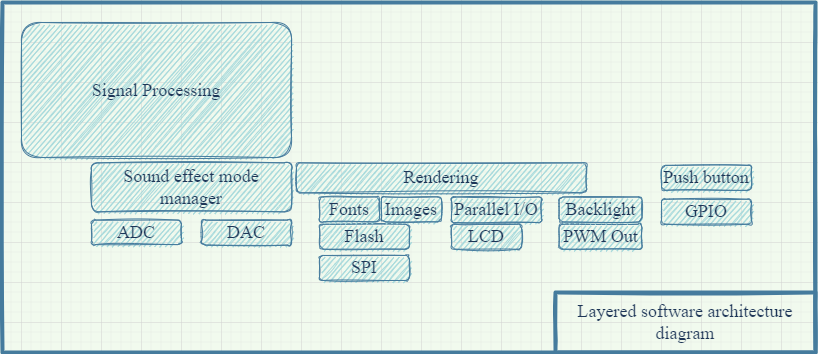

The diagram above was exported from draw.io. Its source (the exported page's mxGraphModel, read from the mxfile embedded in the PNG):
<mxGraphModel dx="64" dy="1014" grid="1" gridSize="10" guides="1" tooltips="1" connect="1" arrows="1" fold="1" page="1" pageScale="1" pageWidth="827" pageHeight="1169" background="#F1FAEE" math="0" shadow="0">
  <root>
    <mxCell id="0" />
    <mxCell id="1" parent="0" />
    <mxCell id="_cQQ4zKw65ApkX48gSsA-11" value="" style="rounded=0;whiteSpace=wrap;html=1;sketch=1;fontColor=#1D3557;strokeColor=#457B9D;fillColor=none;strokeWidth=4;" vertex="1" parent="1">
      <mxGeometry x="1661" y="360" width="813" height="350" as="geometry" />
    </mxCell>
    <mxCell id="_cQQ4zKw65ApkX48gSsA-12" value="&lt;font face=&quot;Computer Modern&quot; style=&quot;font-size: 18px&quot;&gt;Layered software architecture diagram&lt;/font&gt;" style="rounded=0;whiteSpace=wrap;html=1;sketch=1;fontColor=#1D3557;strokeColor=#457B9D;strokeWidth=4;fillColor=none;" vertex="1" parent="1">
      <mxGeometry x="2214" y="650" width="260" height="60" as="geometry" />
    </mxCell>
    <mxCell id="_cQQ4zKw65ApkX48gSsA-14" value="&lt;font face=&quot;Computer Modern&quot;&gt;&lt;span style=&quot;font-size: 18px&quot;&gt;Signal Processing&lt;/span&gt;&lt;/font&gt;" style="rounded=1;whiteSpace=wrap;html=1;fillColor=#A8DADC;strokeColor=#457B9D;fontColor=#1D3557;sketch=1;" vertex="1" parent="1">
      <mxGeometry x="1680" y="380" width="270" height="135" as="geometry" />
    </mxCell>
    <mxCell id="_cQQ4zKw65ApkX48gSsA-15" value="&lt;font face=&quot;Computer Modern&quot;&gt;&lt;span style=&quot;font-size: 18px&quot;&gt;ADC&lt;/span&gt;&lt;/font&gt;" style="rounded=1;whiteSpace=wrap;html=1;fillColor=#A8DADC;strokeColor=#457B9D;fontColor=#1D3557;sketch=1;" vertex="1" parent="1">
      <mxGeometry x="1750" y="577.6" width="90" height="24.5" as="geometry" />
    </mxCell>
    <mxCell id="_cQQ4zKw65ApkX48gSsA-16" value="&lt;font face=&quot;Computer Modern&quot;&gt;&lt;span style=&quot;font-size: 18px&quot;&gt;DAC&lt;/span&gt;&lt;/font&gt;" style="rounded=1;whiteSpace=wrap;html=1;fillColor=#A8DADC;strokeColor=#457B9D;fontColor=#1D3557;sketch=1;" vertex="1" parent="1">
      <mxGeometry x="1860" y="577.6" width="90" height="25" as="geometry" />
    </mxCell>
    <mxCell id="_cQQ4zKw65ApkX48gSsA-18" value="&lt;font face=&quot;Computer Modern&quot;&gt;&lt;span style=&quot;font-size: 18px&quot;&gt;Parallel I/O&lt;/span&gt;&lt;/font&gt;" style="rounded=1;whiteSpace=wrap;html=1;fillColor=#A8DADC;strokeColor=#457B9D;fontColor=#1D3557;sketch=1;" vertex="1" parent="1">
      <mxGeometry x="2110" y="554.48" width="90" height="25.52" as="geometry" />
    </mxCell>
    <mxCell id="_cQQ4zKw65ApkX48gSsA-19" value="&lt;font face=&quot;Computer Modern&quot;&gt;&lt;span style=&quot;font-size: 18px&quot;&gt;GPIO&lt;/span&gt;&lt;/font&gt;" style="rounded=1;whiteSpace=wrap;html=1;fillColor=#A8DADC;strokeColor=#457B9D;fontColor=#1D3557;sketch=1;" vertex="1" parent="1">
      <mxGeometry x="2320" y="556.72" width="90" height="25" as="geometry" />
    </mxCell>
    <mxCell id="_cQQ4zKw65ApkX48gSsA-21" value="&lt;font face=&quot;Computer Modern&quot;&gt;&lt;span style=&quot;font-size: 18px&quot;&gt;SPI&lt;/span&gt;&lt;/font&gt;" style="rounded=1;whiteSpace=wrap;html=1;fillColor=#A8DADC;strokeColor=#457B9D;fontColor=#1D3557;sketch=1;" vertex="1" parent="1">
      <mxGeometry x="1978" y="612.96" width="90" height="25" as="geometry" />
    </mxCell>
    <mxCell id="_cQQ4zKw65ApkX48gSsA-24" value="&lt;font face=&quot;Computer Modern&quot;&gt;&lt;span style=&quot;font-size: 18px&quot;&gt;LCD&lt;/span&gt;&lt;/font&gt;" style="rounded=1;whiteSpace=wrap;html=1;fillColor=#A8DADC;strokeColor=#457B9D;fontColor=#1D3557;sketch=1;" vertex="1" parent="1">
      <mxGeometry x="2110" y="581.72" width="70" height="25" as="geometry" />
    </mxCell>
    <mxCell id="_cQQ4zKw65ApkX48gSsA-25" value="&lt;font face=&quot;Computer Modern&quot;&gt;&lt;span style=&quot;font-size: 18px&quot;&gt;PWM Out&lt;/span&gt;&lt;/font&gt;" style="rounded=1;whiteSpace=wrap;html=1;fillColor=#A8DADC;strokeColor=#457B9D;fontColor=#1D3557;sketch=1;" vertex="1" parent="1">
      <mxGeometry x="2217.5" y="581.72" width="83" height="25" as="geometry" />
    </mxCell>
    <mxCell id="_cQQ4zKw65ApkX48gSsA-26" value="&lt;font face=&quot;Computer Modern&quot;&gt;&lt;span style=&quot;font-size: 18px&quot;&gt;Backlight&lt;/span&gt;&lt;/font&gt;" style="rounded=1;whiteSpace=wrap;html=1;fillColor=#A8DADC;strokeColor=#457B9D;fontColor=#1D3557;sketch=1;" vertex="1" parent="1">
      <mxGeometry x="2217.5" y="554.48" width="83" height="25" as="geometry" />
    </mxCell>
    <mxCell id="_cQQ4zKw65ApkX48gSsA-27" value="&lt;font face=&quot;Computer Modern&quot;&gt;&lt;span style=&quot;font-size: 18px&quot;&gt;Rendering&lt;/span&gt;&lt;/font&gt;" style="rounded=1;whiteSpace=wrap;html=1;fillColor=#A8DADC;strokeColor=#457B9D;fontColor=#1D3557;sketch=1;" vertex="1" parent="1">
      <mxGeometry x="1955" y="520.36" width="290" height="30" as="geometry" />
    </mxCell>
    <mxCell id="_cQQ4zKw65ApkX48gSsA-28" value="&lt;font face=&quot;Computer Modern&quot;&gt;&lt;span style=&quot;font-size: 18px&quot;&gt;Flash&lt;/span&gt;&lt;/font&gt;" style="rounded=1;whiteSpace=wrap;html=1;fillColor=#A8DADC;strokeColor=#457B9D;fontColor=#1D3557;sketch=1;" vertex="1" parent="1">
      <mxGeometry x="1978" y="581.72" width="90" height="25" as="geometry" />
    </mxCell>
    <mxCell id="_cQQ4zKw65ApkX48gSsA-29" value="&lt;font face=&quot;Computer Modern&quot; style=&quot;font-size: 18px&quot;&gt;Fonts&lt;/font&gt;" style="rounded=1;whiteSpace=wrap;html=1;fillColor=#A8DADC;strokeColor=#457B9D;fontColor=#1D3557;sketch=1;" vertex="1" parent="1">
      <mxGeometry x="1978" y="554.36" width="60" height="25" as="geometry" />
    </mxCell>
    <mxCell id="_cQQ4zKw65ApkX48gSsA-30" value="&lt;font face=&quot;Computer Modern&quot; style=&quot;font-size: 18px&quot;&gt;Images&lt;/font&gt;" style="rounded=1;whiteSpace=wrap;html=1;fillColor=#A8DADC;strokeColor=#457B9D;fontColor=#1D3557;sketch=1;" vertex="1" parent="1">
      <mxGeometry x="2040" y="554.36" width="60" height="25" as="geometry" />
    </mxCell>
    <mxCell id="_cQQ4zKw65ApkX48gSsA-31" value="&lt;span style=&quot;font-family: &amp;#34;computer modern&amp;#34; ; font-size: 18px&quot;&gt;Push button&lt;/span&gt;" style="rounded=1;whiteSpace=wrap;html=1;fillColor=#A8DADC;strokeColor=#457B9D;fontColor=#1D3557;sketch=1;" vertex="1" parent="1">
      <mxGeometry x="2320" y="522.86" width="90" height="25" as="geometry" />
    </mxCell>
    <mxCell id="_cQQ4zKw65ApkX48gSsA-32" value="&lt;font face=&quot;Computer Modern&quot;&gt;&lt;span style=&quot;font-size: 18px&quot;&gt;Sound effect mode manager&lt;/span&gt;&lt;/font&gt;" style="rounded=1;whiteSpace=wrap;html=1;fillColor=#A8DADC;strokeColor=#457B9D;fontColor=#1D3557;sketch=1;" vertex="1" parent="1">
      <mxGeometry x="1750" y="520.36" width="200" height="49" as="geometry" />
    </mxCell>
  </root>
</mxGraphModel>